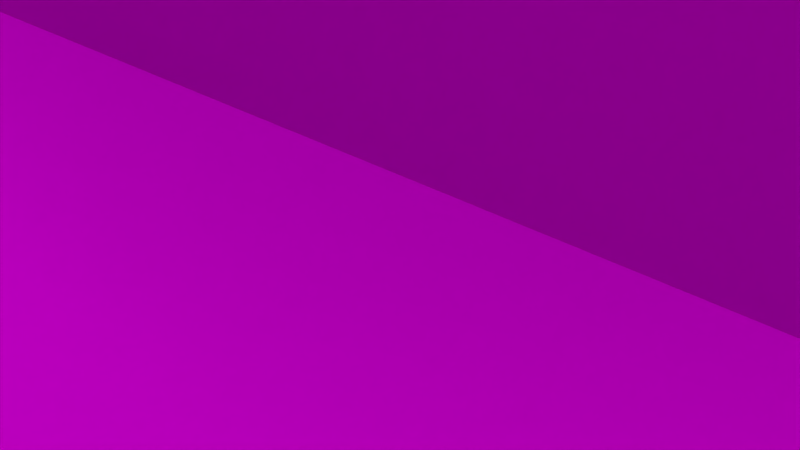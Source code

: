 # Source: Wall_Floor_Tile_05.blend  (saved by Blender 2.76.0; exported with 4.5.12 LTS)
import bpy
from mathutils import Matrix  # noqa: F401  (used for matrix-valued properties, if any)

bpy.ops.wm.read_factory_settings(use_empty=True)
scene = bpy.context.scene
scene.name = 'Scene'

# ---- collections
col_collection_1 = bpy.data.collections.new('Collection 1'); scene.collection.children.link(col_collection_1)

# ---- images (referenced by path relative to the original .blend; pixels are not part of the script)
import os
ASSET_DIR = os.environ.get("B2B_ASSET_DIR", "")  # directory of the original .blend (textures are referenced by path, not embedded)
HERE = os.path.dirname(os.path.abspath(__file__))  # packed textures are extracted next to this script under _unpacked/

def load_image(name, relpath, width, height, colorspace="sRGB"):
    """Load a texture the original file referenced (path relative to the .blend, or extracted next to this script)."""
    p = next((c for c in (os.path.join(HERE, relpath), os.path.join(ASSET_DIR, relpath)) if relpath and os.path.exists(c)), "")
    if p:
        img = bpy.data.images.load(p, check_existing=True)
        img.name = name
    else:  # same state as the original file: an image datablock whose file is absent (Cycles renders it pink)
        img = bpy.data.images.new(name, width, height)
        img.source = "FILE"
        img.filepath = "//" + (relpath or name)
    img.colorspace_settings.name = colorspace
    return img
img_exr = load_image('EXR', 'clear03_EXR.exr', 1024, 1024, 'Linear Rec.709')
img_jpg = load_image('JPG', 'clear03_medium.jpg', 1024, 1024, 'sRGB')
img_concrete01_jpg = load_image('Concrete01.jpg', 'textures/Concrete01.jpg', 1024, 1024, 'sRGB')
img_concrete01_spec_jpg = load_image('Concrete01_SPEC.jpg', 'textures/Concrete01_SPEC.jpg', 1024, 1024, 'Non-Color')
img_concrete01_nrm_jpg = load_image('Concrete01_NRM.jpg', 'textures/Concrete01_NRM.jpg', 1024, 1024, 'Non-Color')
img_concrete01_disp_jpg = load_image('Concrete01_DISP.jpg', 'textures/Concrete01_DISP.jpg', 1024, 1024, 'Non-Color')
img_concreteplates12_jpg = load_image('ConcretePlates12.jpg', 'textures/ConcretePlates12.jpg', 1024, 1024, 'sRGB')
img_concreteplates12_spec_jpg = load_image('ConcretePlates12_SPEC.jpg', 'textures/ConcretePlates12_SPEC.jpg', 1024, 1024, 'Non-Color')
img_concreteplates12_nrm_jpg = load_image('ConcretePlates12_NRM.jpg', 'textures/ConcretePlates12_NRM.jpg', 1024, 1024, 'Non-Color')
img_concreteplates12_disp_jpg = load_image('ConcretePlates12_DISP.jpg', 'textures/ConcretePlates12_DISP.jpg', 1024, 1024, 'Non-Color')

# ---- materials (node trees are filled in below, after node groups)
mat_material_003 = bpy.data.materials.new('Material.003')
mat_material_003.alpha_threshold = 0.0
mat_material_003.roughness = 0.5
mat_material_002 = bpy.data.materials.new('Material.002')
mat_material_002.alpha_threshold = 0.0
mat_material_002.roughness = 0.5

# ---- node groups
ng_rotate_z = bpy.data.node_groups.new('Rotate Z', 'ShaderNodeTree')
_s = ng_rotate_z.interface.new_socket(name='Vector', in_out='OUTPUT', socket_type='NodeSocketVector')
_s.min_value = 0.0
_s.max_value = 0.0
_s = ng_rotate_z.interface.new_socket(name='Vector', in_out='INPUT', socket_type='NodeSocketVector')
_s = ng_rotate_z.interface.new_socket(name='Angle', in_out='INPUT', socket_type='NodeSocketFloat')
_N = ng_rotate_z.nodes; _L = ng_rotate_z.links
n0 = _N.new('ShaderNodeSeparateXYZ'); n0.name = 'Separate XYZ'; n0.location = (-390, 260)
n1 = _N.new('ShaderNodeMath'); n1.name = 'Multiply 3'; n1.location = (0, -30)
n1.hide = True
n1.operation = 'MULTIPLY'
n2 = _N.new('ShaderNodeMath'); n2.name = 'Cosine'; n2.location = (-390, -70)
n2.hide = True
n2.operation = 'COSINE'
n3 = _N.new('NodeGroupInput'); n3.name = 'Group Input'; n3.location = (-630, 195)
n4 = _N.new('ShaderNodeMath'); n4.name = 'Subtract'; n4.location = (160, 90)
n4.hide = True
n4.operation = 'SUBTRACT'
n5 = _N.new('ShaderNodeMath'); n5.name = 'Sine'; n5.location = (-390, 60)
n5.hide = True
n5.operation = 'SINE'
n6 = _N.new('ShaderNodeMath'); n6.name = 'Multiply 1'; n6.location = (0, 130)
n6.hide = True
n6.operation = 'MULTIPLY'
n7 = _N.new('ShaderNodeCombineXYZ'); n7.name = 'Combine XYZ'; n7.location = (350, 280)
n8 = _N.new('ShaderNodeMath'); n8.name = 'Add'; n8.location = (160, -70)
n8.hide = True
n9 = _N.new('ShaderNodeMath'); n9.name = 'Multiply 4'; n9.location = (0, -110)
n9.hide = True
n9.operation = 'MULTIPLY'
n10 = _N.new('NodeGroupOutput'); n10.name = 'Group Output'; n10.location = (580, 275)
n11 = _N.new('ShaderNodeMath'); n11.name = 'Multiply 2'; n11.location = (0, 50)
n11.hide = True
n11.operation = 'MULTIPLY'
_L.new(n3.outputs[0], n0.inputs[0])
_L.new(n3.outputs[1], n5.inputs[0])
_L.new(n3.outputs[1], n2.inputs[0])
_L.new(n2.outputs[0], n6.inputs[0])
_L.new(n0.outputs[0], n6.inputs[1])
_L.new(n5.outputs[0], n11.inputs[0])
_L.new(n0.outputs[1], n11.inputs[1])
_L.new(n6.outputs[0], n4.inputs[0])
_L.new(n11.outputs[0], n4.inputs[1])
_L.new(n4.outputs[0], n7.inputs[0])
_L.new(n5.outputs[0], n1.inputs[0])
_L.new(n0.outputs[0], n1.inputs[1])
_L.new(n2.outputs[0], n9.inputs[0])
_L.new(n0.outputs[1], n9.inputs[1])
_L.new(n1.outputs[0], n8.inputs[0])
_L.new(n9.outputs[0], n8.inputs[1])
_L.new(n8.outputs[0], n7.inputs[1])
_L.new(n0.outputs[2], n7.inputs[2])
_L.new(n7.outputs[0], n10.inputs[0])
n10.is_active_output = True
ng_pro_lighting__skies = bpy.data.node_groups.new('Pro Lighting: Skies', 'ShaderNodeTree')
_s = ng_pro_lighting__skies.interface.new_socket(name='Shader', in_out='OUTPUT', socket_type='NodeSocketShader')
_s = ng_pro_lighting__skies.interface.new_socket(name='Rotation', in_out='INPUT', socket_type='NodeSocketFloat')
_s.subtype = 'ANGLE'
_s = ng_pro_lighting__skies.interface.new_socket(name='Sun', in_out='INPUT', socket_type='NodeSocketFloat')
_s = ng_pro_lighting__skies.interface.new_socket(name='Sky', in_out='INPUT', socket_type='NodeSocketFloat')
_N = ng_pro_lighting__skies.nodes; _L = ng_pro_lighting__skies.links
n0 = _N.new('ShaderNodeMixShader'); n0.name = 'Mix'; n0.location = (520, 0)
n1 = _N.new('ShaderNodeBackground'); n1.name = 'Background 1'; n1.location = (280, 100)
n2 = _N.new('ShaderNodeLightPath'); n2.name = 'Light Path'; n2.location = (280, 400)
n3 = _N.new('ShaderNodeTexCoord'); n3.name = 'Texture Coordinate'; n3.location = (-910, 100)
n4 = _N.new('ShaderNodeGroup'); n4.name = 'Rotate Z'; n4.location = (-670, 0)
n4.node_tree = ng_rotate_z
n5 = _N.new('ShaderNodeTexEnvironment'); n5.name = 'Environment Texture 2-top'; n5.location = (-430, -150)
n5.width = 140
n5.image = img_exr
n6 = _N.new('ShaderNodeMath'); n6.name = 'Add'; n6.location = (50, -290)
n7 = _N.new('NodeGroupOutput'); n7.name = 'Group Output'; n7.location = (760, 0)
n8 = _N.new('ShaderNodeTexEnvironment'); n8.name = 'Environment Texture 1-top'; n8.location = (-430, 100)
n8.width = 140
n8.image = img_jpg
n9 = _N.new('ShaderNodeBackground'); n9.name = 'Background 2'; n9.location = (280, -150)
n10 = _N.new('ShaderNodeMath'); n10.name = 'Multiply'; n10.location = (-190, -290)
n10.operation = 'MULTIPLY'
n11 = _N.new('NodeGroupInput'); n11.name = 'Group Input'; n11.location = (-910, -200)
_L.new(n11.outputs[0], n4.inputs[1])
_L.new(n11.outputs[1], n10.inputs[1])
_L.new(n11.outputs[2], n6.inputs[1])
_L.new(n3.outputs[0], n4.inputs[0])
_L.new(n4.outputs[0], n8.inputs[0])
_L.new(n4.outputs[0], n5.inputs[0])
_L.new(n8.outputs[0], n1.inputs[0])
_L.new(n5.outputs[0], n9.inputs[0])
_L.new(n5.outputs[0], n10.inputs[0])
_L.new(n10.outputs[0], n6.inputs[0])
_L.new(n6.outputs[0], n1.inputs[1])
_L.new(n6.outputs[0], n9.inputs[1])
_L.new(n2.outputs[0], n0.inputs[0])
_L.new(n1.outputs[0], n0.inputs[2])
_L.new(n9.outputs[0], n0.inputs[1])
_L.new(n0.outputs[0], n7.inputs[0])
n7.is_active_output = True

# ---- material node trees
mat_material_003.use_nodes = True; mat_material_003.node_tree.nodes.clear()
_N = mat_material_003.node_tree.nodes; _L = mat_material_003.node_tree.links
n0 = _N.new('ShaderNodeMapping'); n0.name = 'Mapping'; n0.location = (-723, 377)
n0.inputs[3].default_value = (4.0, 4.0, 4.0)
n1 = _N.new('ShaderNodeTexCoord'); n1.name = 'Texture Coordinate'; n1.location = (-1049, 382)
n2 = _N.new('ShaderNodeTexImage'); n2.name = 'Image Texture'; n2.location = (-227, 412)
n2.width = 301
n2.image = img_concrete01_jpg
n3 = _N.new('ShaderNodeTexImage'); n3.name = 'Image Texture.002'; n3.location = (-234, 706)
n3.width = 284
n3.image = img_concrete01_spec_jpg
n4 = _N.new('ShaderNodeValToRGB'); n4.name = 'ColorRamp'; n4.location = (249, 670)
while len(n4.color_ramp.elements) > 1: n4.color_ramp.elements.remove(n4.color_ramp.elements[-1])
n4.color_ramp.elements[0].position = 0.0; n4.color_ramp.elements[0].color = (0.0, 0.0, 0.0, 1.0)
_e = n4.color_ramp.elements.new(1.0); _e.color = (1.0, 1.0, 1.0, 1.0)
n5 = _N.new('ShaderNodeTexImage'); n5.name = 'Image Texture.001'; n5.location = (-236, 131)
n5.width = 292
n5.image = img_concrete01_nrm_jpg
n6 = _N.new('ShaderNodeOutputMaterial'); n6.name = 'Material Output'; n6.location = (1367, 345)
n7 = _N.new('ShaderNodeMixShader'); n7.name = 'Mix Shader'; n7.location = (1087, 351)
n8 = _N.new('ShaderNodeTexImage'); n8.name = 'Image Texture.004'; n8.location = (-220, -432)
n8.width = 292
n8.image = img_concrete01_disp_jpg
n9 = _N.new('ShaderNodeTexImage'); n9.name = 'Image Texture.003'; n9.location = (-234, -148)
n9.width = 292
n9.image = img_concrete01_disp_jpg
n10 = _N.new('ShaderNodeBsdfAnisotropic'); n10.name = 'Glossy BSDF'; n10.location = (734, 240)
n10.distribution = 'GGX'
n10.inputs[1].default_value = 0.4472
n11 = _N.new('ShaderNodeBsdfDiffuse'); n11.name = 'Diffuse BSDF'; n11.location = (722, 392)
n12 = _N.new('ShaderNodeBump'); n12.name = 'Bump'; n12.location = (462, 176)
n12.inputs[1].default_value = 0.1
n12.inputs[2].default_value = 1.0
n13 = _N.new('ShaderNodeMix'); n13.name = 'Mix'; n13.location = (462, 391)
n13.data_type = 'RGBA'
n13.blend_type = 'MULTIPLY'
n13.inputs[0].default_value = 0.01818
n14 = _N.new('ShaderNodeNormalMap'); n14.name = 'Normal Map'; n14.location = (135, 225)
n14.inputs[0].default_value = 2.0
_L.new(n11.outputs[0], n7.inputs[1])
_L.new(n2.outputs[0], n13.inputs[6])
_L.new(n0.outputs[0], n2.inputs[0])
_L.new(n7.outputs[0], n6.inputs[0])
_L.new(n10.outputs[0], n7.inputs[2])
_L.new(n0.outputs[0], n5.inputs[0])
_L.new(n5.outputs[0], n14.inputs[1])
_L.new(n0.outputs[0], n3.inputs[0])
_L.new(n1.outputs[2], n0.inputs[0])
_L.new(n3.outputs[0], n4.inputs[0])
_L.new(n4.outputs[0], n7.inputs[0])
_L.new(n0.outputs[0], n9.inputs[0])
_L.new(n12.outputs[0], n10.inputs[4])
_L.new(n12.outputs[0], n11.inputs[2])
_L.new(n14.outputs[0], n12.inputs[4])
_L.new(n9.outputs[0], n12.inputs[3])
_L.new(n13.outputs[2], n11.inputs[0])
_L.new(n0.outputs[0], n8.inputs[0])
_L.new(n8.outputs[0], n13.inputs[7])
n6.is_active_output = True
mat_material_002.use_nodes = True; mat_material_002.node_tree.nodes.clear()
_N = mat_material_002.node_tree.nodes; _L = mat_material_002.node_tree.links
n0 = _N.new('ShaderNodeMapping'); n0.name = 'Mapping'; n0.location = (-723, 377)
n1 = _N.new('ShaderNodeTexCoord'); n1.name = 'Texture Coordinate'; n1.location = (-1049, 382)
n2 = _N.new('ShaderNodeTexImage'); n2.name = 'Image Texture'; n2.location = (-227, 412)
n2.width = 301
n2.image = img_concreteplates12_jpg
n3 = _N.new('ShaderNodeTexImage'); n3.name = 'Image Texture.002'; n3.location = (-234, 706)
n3.width = 284
n3.image = img_concreteplates12_spec_jpg
n4 = _N.new('ShaderNodeValToRGB'); n4.name = 'ColorRamp'; n4.location = (249, 670)
while len(n4.color_ramp.elements) > 1: n4.color_ramp.elements.remove(n4.color_ramp.elements[-1])
n4.color_ramp.elements[0].position = 0.0; n4.color_ramp.elements[0].color = (0.0, 0.0, 0.0, 1.0)
_e = n4.color_ramp.elements.new(1.0); _e.color = (1.0, 1.0, 1.0, 1.0)
n5 = _N.new('ShaderNodeNormalMap'); n5.name = 'Normal Map'; n5.location = (127, 220)
n5.inputs[0].default_value = 2.0
n6 = _N.new('ShaderNodeTexImage'); n6.name = 'Image Texture.001'; n6.location = (-236, 131)
n6.width = 292
n6.image = img_concreteplates12_nrm_jpg
n7 = _N.new('ShaderNodeOutputMaterial'); n7.name = 'Material Output'; n7.location = (1367, 345)
n8 = _N.new('ShaderNodeMixShader'); n8.name = 'Mix Shader'; n8.location = (1087, 351)
n9 = _N.new('ShaderNodeBump'); n9.name = 'Bump'; n9.location = (416, 182)
n9.inputs[1].default_value = 0.1
n9.inputs[2].default_value = 1.0
n10 = _N.new('ShaderNodeBsdfDiffuse'); n10.name = 'Diffuse BSDF'; n10.location = (627, 396)
n11 = _N.new('ShaderNodeBsdfAnisotropic'); n11.name = 'Glossy BSDF'; n11.location = (656, 250)
n11.distribution = 'GGX'
n11.inputs[1].default_value = 0.4472
n12 = _N.new('ShaderNodeMix'); n12.name = 'Mix'; n12.location = (361, 407)
n12.data_type = 'RGBA'
n12.blend_type = 'MULTIPLY'
n12.inputs[0].default_value = 0.01818
n13 = _N.new('ShaderNodeTexImage'); n13.name = 'Image Texture.004'; n13.location = (-220, -432)
n13.width = 292
n13.image = img_concreteplates12_disp_jpg
n14 = _N.new('ShaderNodeTexImage'); n14.name = 'Image Texture.003'; n14.location = (-234, -148)
n14.width = 292
n14.image = img_concreteplates12_disp_jpg
_L.new(n10.outputs[0], n8.inputs[1])
_L.new(n2.outputs[0], n12.inputs[6])
_L.new(n0.outputs[0], n2.inputs[0])
_L.new(n8.outputs[0], n7.inputs[0])
_L.new(n11.outputs[0], n8.inputs[2])
_L.new(n0.outputs[0], n6.inputs[0])
_L.new(n6.outputs[0], n5.inputs[1])
_L.new(n0.outputs[0], n3.inputs[0])
_L.new(n1.outputs[2], n0.inputs[0])
_L.new(n3.outputs[0], n4.inputs[0])
_L.new(n4.outputs[0], n8.inputs[0])
_L.new(n0.outputs[0], n14.inputs[0])
_L.new(n9.outputs[0], n11.inputs[4])
_L.new(n9.outputs[0], n10.inputs[2])
_L.new(n5.outputs[0], n9.inputs[4])
_L.new(n14.outputs[0], n9.inputs[3])
_L.new(n12.outputs[2], n10.inputs[0])
_L.new(n0.outputs[0], n13.inputs[0])
_L.new(n13.outputs[0], n12.inputs[7])
n7.is_active_output = True

# ---- world
world_world = bpy.data.worlds.new('World'); scene.world = world_world
world_world.use_nodes = True; world_world.node_tree.nodes.clear()
_N = world_world.node_tree.nodes; _L = world_world.node_tree.links
n0 = _N.new('ShaderNodeOutputWorld'); n0.name = 'World Output'; n0.location = (300, 300)
n1 = _N.new('ShaderNodeBackground'); n1.name = 'Background'; n1.location = (10, 300)
n1.inputs[1].default_value = 7.9
n2 = _N.new('ShaderNodeTexSky'); n2.name = 'Sky Texture'; n2.location = (-180, 300)
n2.sky_type = 'HOSEK_WILKIE'
n2.sun_elevation = 1.571
n3 = _N.new('ShaderNodeGroup'); n3.name = 'Pro Lighting: Skies'; n3.location = (10, 100)
n3.node_tree = ng_pro_lighting__skies
n3.inputs[0].default_value = 3.142
n3.inputs[1].default_value = 1.3
n3.inputs[2].default_value = 0.8
_L.new(n2.outputs[0], n1.inputs[0])
_L.new(n3.outputs[0], n0.inputs[0])
n0.is_active_output = True
world_world.color = (0.05088, 0.05088, 0.05088)
world_world.use_sun_shadow = False
world_world.sun_shadow_jitter_overblur = 0.0
world_world.cycles.sampling_method = 'MANUAL'
world_world.cycles.sample_map_resolution = 2048

# ---- cameras
cam_camera = bpy.data.cameras.new('Camera')
cam_camera.clip_end = 100.0
cam_camera.lens = 35.0
cam_camera.sensor_width = 32.0
cam_camera.sensor_height = 18.0
cam_camera.ortho_scale = 7.314
cam_camera.dof.focus_distance = 0.0

# ---- meshes
me_plane_001 = bpy.data.meshes.new('Plane.001')
me_plane_001.from_pydata([(-20.0, 20.0, -3.02e-06), (20.0, 20.0, -3.02e-06), (-20.0, -20.0, 3.02e-06), (20.0, -20.0, 3.02e-06)], [], [(0, 1, 3, 2)])
_uv = me_plane_001.uv_layers.new(name='UVMap')
_uv.uv.foreach_set('vector', [0.0001, 9.998e-05, 0.9999, 9.998e-05, 0.9999, 0.9999, 9.998e-05, 0.9999])
me_plane_001.materials.append(mat_material_003)
me_plane_001.use_remesh_preserve_volume = False
me_plane_001.use_remesh_preserve_attributes = False
me_plane_001.use_mirror_vertex_groups = False
me_plane_001.update()
me_plane = bpy.data.meshes.new('Plane')
me_plane.from_pydata([(-10.0, 1.629e-06, -10.0), (10.0, 1.629e-06, -10.0), (-10.0, -1.629e-06, 10.0), (10.0, -1.629e-06, 10.0), (10.0, 1.629e-06, -10.0), (30.0, 1.629e-06, -10.0), (10.0, -1.629e-06, 10.0), (30.0, -1.629e-06, 10.0), (30.0, 1.629e-06, -10.0), (50.0, 1.629e-06, -10.0), (30.0, -1.629e-06, 10.0), (50.0, -1.629e-06, 10.0), (50.0, 1.629e-06, -10.0), (70.0, 1.629e-06, -10.0), (50.0, -1.629e-06, 10.0), (70.0, -1.629e-06, 10.0), (70.0, 1.629e-06, -10.0), (90.0, 1.629e-06, -10.0), (70.0, -1.629e-06, 10.0), (90.0, -1.629e-06, 10.0)], [], [(0, 1, 3, 2), (4, 5, 7, 6), (8, 9, 11, 10), (12, 13, 15, 14), (16, 17, 19, 18)])
_uv = me_plane.uv_layers.new(name='UVMap')
_uv.uv.foreach_set('vector', [0.0001, 9.998e-05, 0.9999, 9.998e-05, 0.9999, 0.9999, 9.998e-05, 0.9999, 0.0001, 9.998e-05, 0.9999, 9.998e-05, 0.9999, 0.9999, 9.998e-05, 0.9999, 0.0001, 9.998e-05, 0.9999, 9.998e-05, 0.9999, 0.9999, 9.998e-05, 0.9999, 0.0001, 9.998e-05, 0.9999, 9.998e-05, 0.9999, 0.9999, 9.998e-05, 0.9999, 0.0001, 9.998e-05, 0.9999, 9.998e-05, 0.9999, 0.9999, 9.998e-05, 0.9999])
me_plane.materials.append(mat_material_002)
me_plane.use_remesh_preserve_volume = False
me_plane.use_remesh_preserve_attributes = False
me_plane.use_mirror_vertex_groups = False
me_plane.update()

# ---- objects
ob_root_wall_tile_05 = bpy.data.objects.new('Root_Wall_Tile_05', None)
ob_plane_001 = bpy.data.objects.new('Plane.001', me_plane_001)
ob_place03 = bpy.data.objects.new('Place03', None)
ob_place02 = bpy.data.objects.new('Place02', None)
ob_place01 = bpy.data.objects.new('Place01', None)
ob_plane = bpy.data.objects.new('Plane', me_plane)
ob_camera = bpy.data.objects.new('Camera', cam_camera)

# ---- transforms, parenting, visibility, modifiers, constraints
ob_root_wall_tile_05.location = (0.0, 0.0, 0.0)
ob_root_wall_tile_05.empty_image_offset = (0.0, 0.0)
ob_root_wall_tile_05.lineart.crease_threshold = 0.0
ob_plane_001.parent = ob_root_wall_tile_05
ob_plane_001.location = (-25.46, -8.0, 0.0)
ob_plane_001.lineart.crease_threshold = 0.0
_m = ob_plane_001.modifiers.new('Array', 'ARRAY')
_m.count = 5
_m.constant_offset_displace = (0.0, 0.0, 0.0)
ob_place03.parent = ob_root_wall_tile_05
ob_place03.location = (-1.83, -5.985e-05, 3.604)
ob_place03.empty_image_offset = (0.0, 0.0)
ob_place03.lineart.crease_threshold = 0.0
ob_place02.parent = ob_root_wall_tile_05
ob_place02.location = (0.8402, -7.939e-05, 1.823)
ob_place02.empty_image_offset = (0.0, 0.0)
ob_place02.lineart.crease_threshold = 0.0
ob_place01.parent = ob_root_wall_tile_05
ob_place01.location = (-3.946, -8.555e-05, 2.097)
ob_place01.empty_image_offset = (0.0, 0.0)
ob_place01.lineart.crease_threshold = 0.0
ob_plane.parent = ob_root_wall_tile_05
ob_plane.location = (-36.07, 2.0, 9.901)
ob_plane.lineart.crease_threshold = 0.0
ob_camera.location = (7.481, -6.508, 5.344)
ob_camera.rotation_euler = (1.109, 0.01082, 0.8149)
ob_camera.lock_rotations_4d = False
ob_camera.empty_display_type = 'ARROWS'
ob_camera.color = (0.0, 0.0, 0.0, 0.0)
ob_camera.display_type = 'WIRE'
ob_camera.lineart.crease_threshold = 0.0

# ---- collection membership
col_collection_1.objects.link(ob_root_wall_tile_05)
col_collection_1.objects.link(ob_plane_001)
col_collection_1.objects.link(ob_place03)
col_collection_1.objects.link(ob_place02)
col_collection_1.objects.link(ob_place01)
col_collection_1.objects.link(ob_plane)
col_collection_1.objects.link(ob_camera)

# ---- scene / render settings (as saved in the file)
scene.camera = ob_camera
scene.frame_start = 1; scene.frame_end = 250; scene.frame_set(2)
scene.render.engine = 'CYCLES'
scene.render.resolution_percentage = 50
scene.render.dither_intensity = 0.0
scene.cycles.use_denoising = False
scene.cycles.samples = 10
scene.cycles.sampling_pattern = 'TABULATED_SOBOL'
scene.cycles.light_sampling_threshold = 0.0
scene.cycles.use_adaptive_sampling = False
scene.cycles.use_light_tree = False
scene.cycles.blur_glossy = 0.0
scene.cycles.pixel_filter_type = 'GAUSSIAN'
scene.cycles.sample_clamp_indirect = 0.0
scene.view_settings.view_transform = 'Standard'
bpy.context.view_layer.update()
